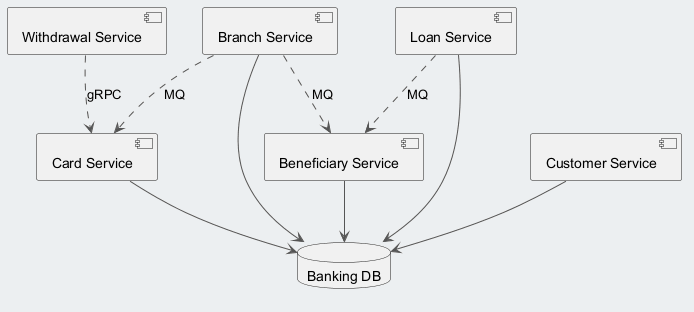

The diagram above was rendered by PlantUML. Its source (embedded in the PNG):
@startuml
skinparam backgroundColor #ECEFF1
skinparam classBackgroundColor #FFFFFF
skinparam classBorderColor #455A64
skinparam ArrowColor #555555
component "Card Service" as C_CardService
component "Beneficiary Service" as C_BeneficiaryService
component "Withdrawal Service" as C_WithdrawalService
component "Branch Service" as C_BranchService
component "Loan Service" as C_LoanService
component "Customer Service" as C_CustomerService
database "Banking DB" as DB_banking
C_CardService --> DB_banking
C_BeneficiaryService --> DB_banking
C_BranchService --> DB_banking
C_LoanService --> DB_banking
C_CustomerService --> DB_banking
C_WithdrawalService ..> C_CardService : gRPC
C_BranchService ..> C_CardService : MQ
C_LoanService ..> C_BeneficiaryService : MQ
C_BranchService ..> C_BeneficiaryService : MQ
@enduml